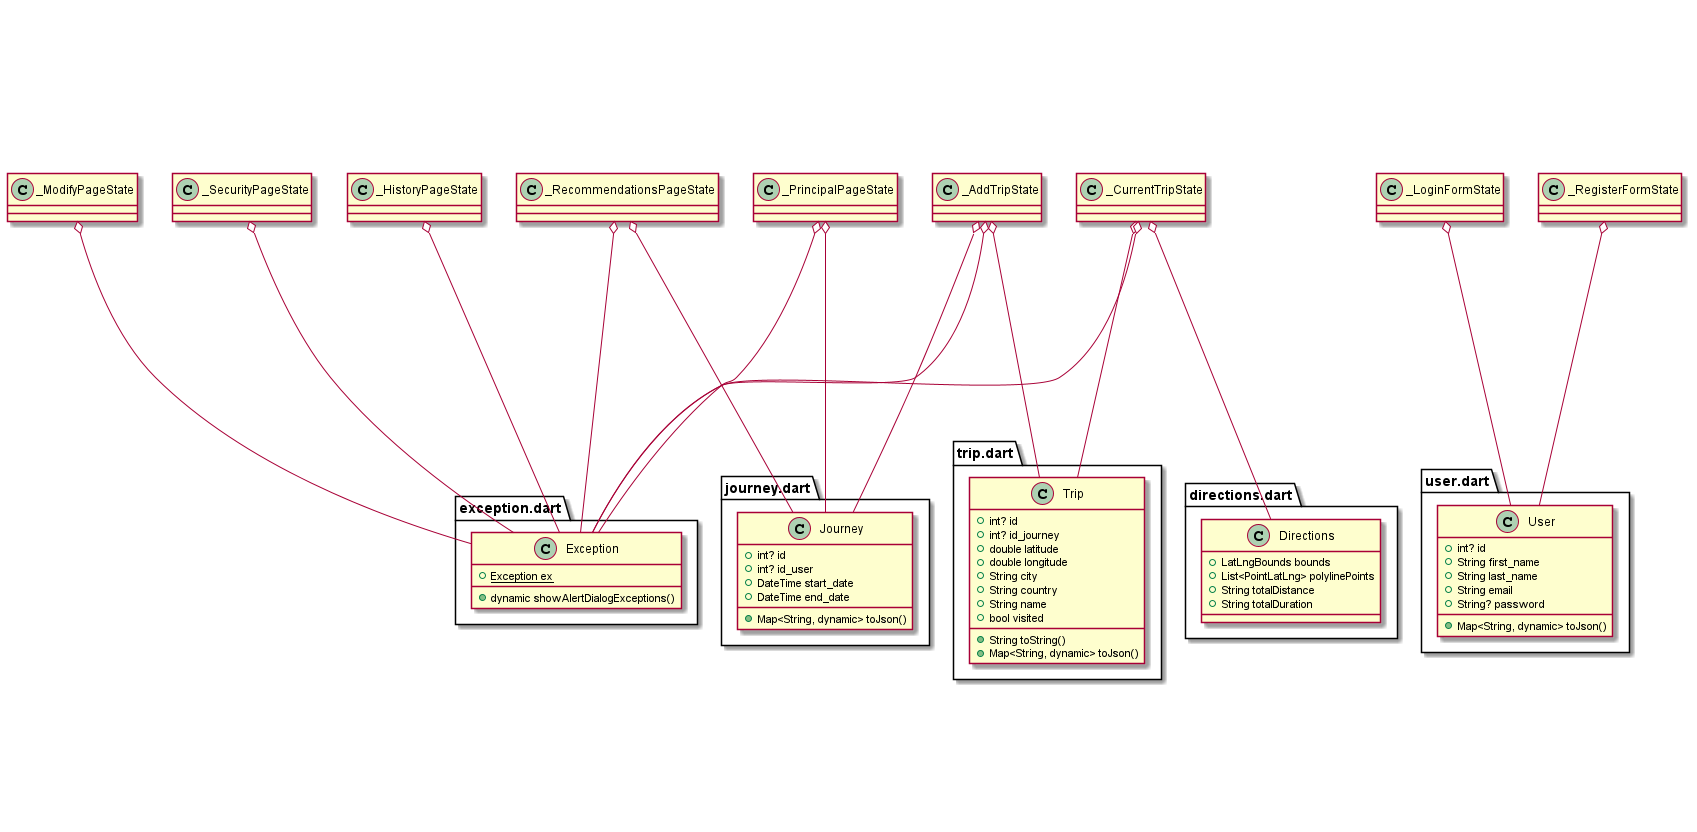

The diagram above was rendered by PlantUML. Its source (embedded in the PNG):
@startuml

set namespaceSeparator ::

abstract class "api_client.dart::ApiClient" {
  +Future<List<User>> getAllUsers()
  +Future<User> addUser()
  +Future<List<User>> getOneUser()
  +Future<void> updateUser()
  +Future<List<Trip>> getAllTrips()
  +Future<Trip> addTrip()
  +Future<List<Trip>> getOneTripById()
  +Future<List<Trip>> getTripsByCountry()
  +Future<void> deleteTrip()
  +Future<void> updateTrip()
  +Future<List<Trip>> getTripsByJourney()
  +Future<List<Journey>> getAllJourneys()
  +Future<Journey> addJourney()
  +Future<List<Journey>> getJourneysById()
  +Future<List<Journey>> getJourneysByUserId()
  +Future<void> deleteJouney()
  +Future<void> updateJouney()
}

' class "api_client.dart::_ApiClient" {        
'   -Dio _dio
'   +String? baseUrl
'   +Future<List<User>> getAllUsers()
'   +Future<User> addUser()
'   +Future<List<User>> getOneUser()
'   +Future<void> updateUser()
'   +Future<List<Trip>> getAllTrips()
'   +Future<Trip> addTrip()
'   +Future<List<Trip>> getOneTripById()
'   +Future<List<Trip>> getTripsByCountry()
'   +Future<void> deleteTrip()
'   +Future<void> updateTrip()
'   +Future<List<Trip>> getTripsByJourney()
'   +Future<List<Journey>> getAllJourneys()
'   +Future<Journey> addJourney()
'   +Future<List<Journey>> getJourneysById()
'   +Future<List<Journey>> getJourneysByUserId()
'   +Future<void> deleteJouney()
'   +Future<void> updateJouney()
'   -RequestOptions _setStreamType()
' }

' "api_client.dart::_ApiClient" o-- "dio::src::dio.dart::Dio"
' "api_client.dart::ApiClient" <|-- "api_client.dart::_ApiClient"

class "local_database.dart::DBProvider" {
  {static} +String ID
  {static} +String NAME
  {static} +String TABLE
  +int id
  {static} +DBProvider db
  {static} -Database? _database
  +Future<Database> database
  -Future<Database> _initDB()
  -Future<dynamic> _createDB()
  +Future<dynamic> close()
  +Future<Photo> save()
  +Future<Photo> changePhoto()
  +Future<List<Photo>> getPhotos()
}


' "local_database.dart::DBProvider" -up-- "Database"

' class "main.dart::MyApp" {
'   +Widget build()
' }

' "flutter::src::widgets::framework.dart::StatelessWidget" -up-- "main.dart::MyApp"

class "directions.dart::Directions" {
  +LatLngBounds bounds
  +List<PointLatLng> polylinePoints
  +String totalDistance
  +String totalDuration
}



class "exception.dart::Exception" {
  {static} +Exception ex
  +dynamic showAlertDialogExceptions()
}



class "journey.dart::Journey" {
  +int? id
  +int? id_user
  +DateTime start_date
  +DateTime end_date
  +Map<String, dynamic> toJson()
}

class "photo.dart::Photo" {
  +int id
  +String photo_name
  +Map<String, dynamic> toMap()
  {static} +Photo fromMap()
}

class "sizeConf.dart::SizeConfig" {
  {static} -MediaQueryData? _mediaQueryData
  {static} +double? screenWidth
  {static} +double? screenHeight
  {static} +double? blockSizeHorizontal
  {static} +double? blockSizeVertical
  +void init()
}



class "trip.dart::Trip" {
  +int? id
  +int? id_journey
  +double latitude
  +double longitude
  +String city
  +String country
  +String name
  +bool visited
  +String toString()
  +Map<String, dynamic> toJson()
}

class "tripDate.dart::TripDate" {
  +int? id
  +int? id_journey
  +double? latitude
  +double? longitude
  +String? city
  +String? country
  +String? name
  +bool? visited
  +DateTime? start_date
  +DateTime? end_date
}

class "user.dart::User" {
  +int? id
  +String first_name
  +String last_name
  +String email
  +String? password
  +Map<String, dynamic> toJson()
}

class "utility.dart::Utility" {
  {static} +Image imageFromBase64String()
  {static} +Uint8List dataFromBase64String()
  {static} +String base64String()
}

class "app_repo.dart::AppRepository" {
  -ApiClient _apiRequest
  +Dio dio
  +Future<List<User>> getOneUser()
  +Future<dynamic> addUser()
  +Future<dynamic> updateUser()
  +Future<Journey> addJouney()
  +Future<List<Trip>> addTrips()
  +Future<List<Trip>> getallTrips()
  +Future<List<Trip>> getTripsByJouneyId()
  +Future<dynamic> updateTrips()
  +Future<dynamic> updateTrip()
  +Future<dynamic> updateJouneyandTrips()
  +Future<List<Journey>> getJouneysByUserId()
  +Future<List<Journey>> getJouneys()
  +Future<dynamic> deleteTrip()
  +Future<dynamic> deleteTrips()
  +Future<dynamic> deleteJourney()
  +Future<dynamic> deleteJourneyandTrips()
  +Future<List<Trip>> getTripsByCountry()
}

"app_repo.dart::AppRepository" o-- "api_client.dart::ApiClient"
"app_repo.dart::AppRepository" o-- "dio::src::dio.dart::Dio"

class "direction_repo.dart::DirectionsRepo" {
  {static} +String url
  -Dio _dio
  +String googleApiKey
  +Future<Directions?> getDirections()
}

' "direction_repo.dart::DirectionsRepo" o-- "dio::src::dio.dart::Dio"

'  class "security_view.dart::SecurityPage" {
'   +User user
'   +_SecurityPageState createState()
' }

' "security_view.dart::SecurityPage"  o-- "user.dart::User"
' "flutter::src::widgets::framework.dart::StatefulWidget" -right-- "security_view.dart::SecurityPage"

' class "security_view.dart::_SecurityPageState" {
'   +String goodInfo
'   +Exception ex
'   +AppRepository appRepository
'   -GlobalKey<FormState> _formKey
'   +TextEditingController old_pass
'   +TextEditingController new_pass
'   +TextEditingController new_pass2
'   +void initState()
'   +Widget build()
' }

"_SecurityPageState" o-- "exception.dart::Exception"
' "security_view.dart::_SecurityPageState" o-- "app_repo.dart::AppRepository"

' "flutter::src::widgets::framework.dart::State" -right-- "security_view.dart::_SecurityPageState"

' class "login_view.dart::LoginForm" {
'   +_LoginFormState createState()
' }

' "flutter::src::widgets::framework.dart::StatefulWidget" -down-- "login_view.dart::LoginForm"

' class "login_view.dart::_LoginFormState" {
'   +User user
'   +AppRepository appRepository
'   +String goodCredentials
'   +bool isLoading
'   +TextEditingController email
'   +TextEditingController pass
'   +void initState()
'   +Widget build()
' }

"_LoginFormState" o-- "user.dart::User"
' "login_view.dart::_LoginFormState" -down-- "app_repo.dart::AppRepository" 
' "flutter::src::widgets::framework.dart::State" -down-- "login_view.dart::_LoginFormState"

' class "add_trip_view.dart::AddTrip" {
'   +User user
'   +int index
'   +_AddTripState createState()
' }

' "add_trip_view.dart::AddTrip" o-- "user.dart::User"
' "flutter::src::widgets::framework.dart::StatefulWidget" <|-- "add_trip_view.dart::AddTrip"        

' class "add_trip_view.dart::_AddTripState" {
'   +Exception ex
'   +AppRepository appRepository
'   +DateTime selectedDate_to_Start
'   +DateTime selectedDate_to_End
'   +String dateText
'   +String googleApikey
'   +GoogleMapController? mapController
'   +CameraPosition? cameraPosition
'   +LatLng startLocation
'   +String location
'   +PlacesDetailsResponse detail_for_info
'   +bool findPlace
'   +double forStart
'   +List<Journey> journeys
'   +bool isLoading
'   +Trip trip
'   +List<Trip> trips
'   +Journey journey
'   +bool noInfo
'   +void initState()
'   +Future<dynamic> getData()
'   +Widget build()
'   -dynamic _selectDate()
'   +String details_destinations_openingHours()
'   +String phone_number()
'   +String rating()
'   +String buildPhotoURL()
' }

"_AddTripState" o-- "exception.dart::Exception"
' "add_trip_view.dart::_AddTripState" o-- "app_repo.dart::AppRepository"
"_AddTripState" o-- "trip.dart::Trip"
"_AddTripState" o-- "journey.dart::Journey"
' "flutter::src::widgets::framework.dart::State" <|-- "add_trip_view.dart::_AddTripState"

' class "current_trip_view.dart::CurrentTrip" {
'   +User user
'   +Journey journey
'   +List<Trip> trips
'   +_CurrentTripState createState()
' }

' "current_trip_view.dart::CurrentTrip" o-- "user.dart::User"
' "current_trip_view.dart::CurrentTrip" o-- "journey.dart::Journey"
' "flutter::src::widgets::framework.dart::StatefulWidget" -down-- "current_trip_view.dart::CurrentTrip"
' class "current_trip_view.dart::_CurrentTripState" {
'   +bool isLoading
'   +AppRepository appRepository
'   +LatLng currentPostion
'   -GoogleMapController _controller
'   +Marker current_poz
'   +Marker destination
'   +bool firstMesage
'   +List<TripDate> tripdate
'   +bool arrivedAtDestination
'   +Map<int, int> order
'   -Timer _timer
'   +Trip trip
'   +LatLng coord
'   +Directions directions
'   +Exception ex
'   +int index
'   +bool readToStart
'   -Location _location
'   +LatLng finalPosition
'   +Timer timer
'   +bool stopEntering
'   +String mapStyle
'   +bool stop
'   +void initState()
'   -void _arrived()
'   +void userAtDestination()
'   +void startTimer()
'   +Widget build()
'   -void _getUserLocation()
'   +dynamic addRoute()
'   +Trip calculateNextDestination()
'   +dynamic calculateRoute()
'   +double getDistanceFromLatLonInKm()
'   +double deg2rad()
'   +void incomplete()
'   -Widget _popUpMenuButton()
'   +dynamic showAlertDialogExceptions()
'   -dynamic _editAlert()
'   +String details()
' }

' "current_trip_view.dart::_CurrentTripState" o-- "app_repo.dart::AppRepository"
"_CurrentTripState" o-- "trip.dart::Trip"
"_CurrentTripState" o-- "directions.dart::Directions"   
"_CurrentTripState" o-- "exception.dart::Exception"       
' "flutter::src::widgets::framework.dart::State" -down-- "current_trip_view.dart::_CurrentTripState"   

' ' class "history_view.dart::HistoryPage" {
' '   +User user
' '   +_HistoryPageState createState()
' ' }

' "history_view.dart::HistoryPage" o-- "user.dart::User"
' "flutter::src::widgets::framework.dart::StatefulWidget" <|-- "history_view.dart::HistoryPage"     

' class "history_view.dart::_HistoryPageState" {
'   +String dropdownValue
'   +bool isLoading
'   +Exception ex
'   +AppRepository appRepository
'   +List<Trip> trips
'   +List<Journey> journeys
'   +void initState()
'   +Future<dynamic> getData()
'   +List<Trip> getTripByJourney()
'   +Widget build()
'   +String visited()
'   +String getText()
' }

"_HistoryPageState" o-- "exception.dart::Exception"
' "history_view.dart::_HistoryPageState" o-- "app_repo.dart::AppRepository"   
' "flutter::src::widgets::framework.dart::State" <|-- "history_view.dart::_HistoryPageState"        

' class "modify_trip.dart::ModifyPage" {
'   +User user
'   +Journey journey
'   +List<Trip> trips
'   +_ModifyPageState createState()
' }

' "modify_trip.dart::ModifyPage" o-- "user.dart::User"
' "modify_trip.dart::ModifyPage" o-- "journey.dart::Journey"
' "flutter::src::widgets::framework.dart::StatefulWidget" <|-- "modify_trip.dart::ModifyPage"       

' class "modify_trip.dart::_ModifyPageState" {
'   +String dropdownValue
'   +bool isLoading
'   +Exception ex
'   +AppRepository appRepository
'   +List<Trip> deletedTrips
'   +List<Trip> addedTrips
'   +List<TripDate> tripdate
'   +List<Journey> journeys
'   -int _selectedIndex
'   +void initState()
'   +Future<dynamic> getData()
'   +Widget build()
'   -void _onItemTapped()
'   +String title_for_list()
'   +String dropdown()
'   +dynamic showAlertDialog()
'   -dynamic _selectDate()
'   +bool verifyDate()
' }

"_ModifyPageState" o-- "exception.dart::Exception"
' "modify_trip.dart::_ModifyPageState" o-- "app_repo.dart::AppRepository"     
' "flutter::src::widgets::framework.dart::State" <|-- "modify_trip.dart::_ModifyPageState"

' class "principal_page_view.dart::PrincipalPage" {
'   +User user
'   +_PrincipalPageState createState()
' }

' "principal_page_view.dart::PrincipalPage" o-- "user.dart::User"
' "flutter::src::widgets::framework.dart::StatefulWidget" -right-- "principal_page_view.dart::PrincipalPage"

' class "principal_page_view.dart::_PrincipalPageState" {
'   +CarouselController buttonCarouselController
'   +Exception ex
'   +AppRepository appRepository
'   +String goodCredentials
'   +bool isLoading
'   +List<Journey> journeys
'   +DateTime currentdate
'   +Journey currentJourney
'   +List<Trip> trips
'   +LatLng currentPostion
'   +double alt
'   +Placemark placemark
'   -int _selectedIndex
'   +int place
'   +void initState()
'   +Future<dynamic> getData()
'   +dynamic getCoordonates()
'   +Future<List<Trip>?> getTripsByJourney()
'   +Widget build()
'   -void _onItemTapped()
' }


"_PrincipalPageState" o-- "exception.dart::Exception"   
' "principal_page_view.dart::_PrincipalPageState" o-- "app_repo.dart::AppRepository"
"_PrincipalPageState" o-- "journey.dart::Journey" 
' "flutter::src::widgets::framework.dart::State" <|-- "principal_page_view.dart::_PrincipalPageState"

' class "profile_view.dart::ProfilePage" {
'   +User user
'   +_ProfilePageState createState()
' }

' "profile_view.dart::ProfilePage" o-- "user.dart::User"
' "flutter::src::widgets::framework.dart::StatefulWidget" -right-- "profile_view.dart::ProfilePage"

' class "profile_view.dart::_ProfilePageState" {
'   +Future<File> imageFile
'   +Image image
'   +DBProvider dbHelper
'   +Photo photo
'   +bool isLoading
'   +List<Photo> images
'   +String text
'   +bool verify
'   +TextEditingController first_name
'   +TextEditingController last_name
'   +TextEditingController email
'   +void initState()
'   +dynamic refreshImage()
'   +Widget build()
'   -dynamic _imgFromGallery()
'   +dynamic isImage()
'   -void _showPicker()
' }


"ProfilePageState" -up-- "local_database.dart::DBProvider"
"ProfilePageState" -up-- "photo.dart::Photo"
' "flutter::src::widgets::framework.dart::State" -right-- "profile_view.dart::_ProfilePageState"

' class "recommendations_view.dart::RecommendationsPage" {
'   +User user
'   +_RecommendationsPageState createState()
' }

' "recommendations_view.dart::RecommendationsPage" o-- "user.dart::User"
' "flutter::src::widgets::framework.dart::StatefulWidget" -left-- "recommendations_view.dart::RecommendationsPage" 

' class "recommendations_view.dart::_RecommendationsPageState" {
'   +Exception ex
'   +AppRepository appRepository
'   +String goodCredentials
'   +bool isLoading
'   +List<Journey> journeys
'   +DateTime currentdate
'   +Journey currentJourney
'   +List<Trip> trips
'   +List<Trip> recomm
'   +int index
'   +List<String> countries
'   +void initState()
'   +Future<dynamic> getData()
'   +Future<List<Trip>?> getTripsByCountry()
'   +Widget build()
' }

"_RecommendationsPageState" o-- "exception.dart::Exception"        
' "recommendations_view.dart::_RecommendationsPageState" o-- "app_repo.dart::AppRepository"
"_RecommendationsPageState" o-- "journey.dart::Journey"
' "flutter::src::widgets::framework.dart::State" -left-- "recommendations_view.dart::_RecommendationsPageState"    

' class "register_view.dart::RegisterForm" {
'   +_RegisterFormState createState()
' }

' "flutter::src::widgets::framework.dart::StatefulWidget" -down-- "register_view.dart::RegisterForm"

' class "register_view.dart::_RegisterFormState" {
'   +User user
'   +AppRepository appRepository
'   +String goodPass
'   -GlobalKey<FormState> _formKey
'   +TextEditingController first_name
'   +TextEditingController last_name
'   +TextEditingController email
'   +TextEditingController pass
'   +TextEditingController pass2
'   +void initState()
'   +Widget build()
' }

"_RegisterFormState" o-- "user.dart::User"
' "register_view.dart::_RegisterFormState" -right-- "app_repo.dart::AppRepository"
' "flutter::src::widgets::framework.dart::State" -up-- "register_view.dart::_RegisterFormState"


@enduml